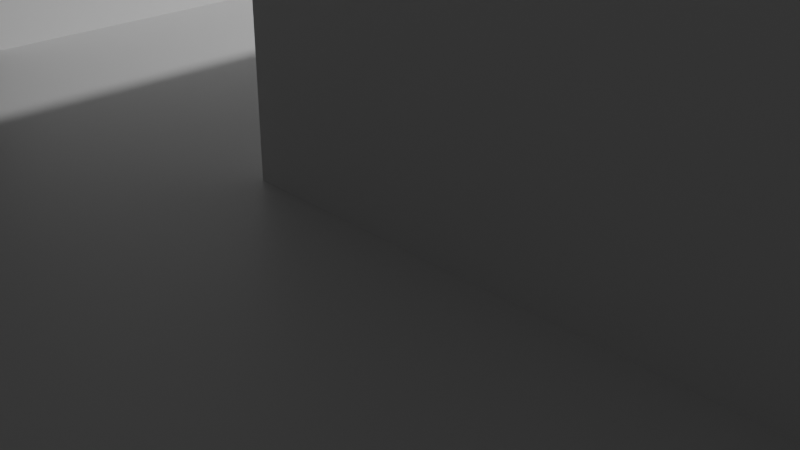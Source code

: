 # Source: first-three-widths-v001.blend  (saved by Blender 5.2.44; exported with 4.5.12 LTS)
import bpy
from mathutils import Matrix  # noqa: F401  (used for matrix-valued properties, if any)

bpy.ops.wm.read_factory_settings(use_empty=True)
scene = bpy.context.scene
scene.name = 'Scene'

# ---- collections
col_collection = bpy.data.collections.new('Collection'); scene.collection.children.link(col_collection)

# ---- materials (node trees are filled in below, after node groups)
mat_material = bpy.data.materials.new('Material')
mat_material.alpha_threshold = 0.0
mat_material.use_backface_culling_lightprobe_volume = False
mat_material.roughness = 0.5
mat_material.line_color = (0.0, 0.0, 0.0, 1.0)

# ---- material node trees
mat_material.use_nodes = True; mat_material.node_tree.nodes.clear()
_N = mat_material.node_tree.nodes; _L = mat_material.node_tree.links
n0 = _N.new('ShaderNodeOutputMaterial'); n0.name = 'Material Output'; n0.location = (200, 100)
n1 = _N.new('ShaderNodeBsdfPrincipled'); n1.name = 'Principled BSDF'; n1.location = (-200, 100)
n1.inputs[10].default_value = 0.005
_L.new(n1.outputs[0], n0.inputs[0])
n0.is_active_output = True

# ---- world
world_world = bpy.data.worlds.new('World'); scene.world = world_world
world_world.use_nodes = True; world_world.node_tree.nodes.clear()
_N = world_world.node_tree.nodes; _L = world_world.node_tree.links
n0 = _N.new('ShaderNodeOutputWorld'); n0.name = 'World Output'; n0.location = (200, 100)
n1 = _N.new('ShaderNodeBackground'); n1.name = 'Background'; n1.location = (-200, 100)
n1.inputs[0].default_value = (0.05088, 0.05088, 0.05088, 1.0)
_L.new(n1.outputs[0], n0.inputs[0])
n0.is_active_output = True
world_world.color = (0.05088, 0.05088, 0.05088)
world_world.sun_shadow_jitter_overblur = 0.0

# ---- cameras
cam_camera = bpy.data.cameras.new('Camera')
cam_camera.clip_end = 100.0
cam_camera.ortho_scale = 7.314

# ---- lights
light_light = bpy.data.lights.new('Light', 'POINT')
light_light.energy = 1000.0
light_light.shadow_soft_size = 0.1

# ---- meshes
me_cube = bpy.data.meshes.new('Cube')
me_cube.from_pydata([(48.0, 13.0, 2.0), (48.0, 13.0, -2.0), (48.0, -13.0, 2.0), (48.0, -13.0, -2.0), (-48.0, 13.0, 2.0), (-48.0, 13.0, -2.0), (-48.0, -13.0, 2.0), (-48.0, -13.0, -2.0)], [], [(0, 4, 6, 2), (3, 2, 6, 7), (7, 6, 4, 5), (5, 1, 3, 7), (1, 0, 2, 3), (5, 4, 0, 1)])
_uv = me_cube.uv_layers.new(name='UVMap')
_uv.uv.foreach_set('vector', [0.625, 0.5, 0.875, 0.5, 0.875, 0.75, 0.625, 0.75, 0.375, 0.75, 0.625, 0.75, 0.625, 1.0, 0.375, 1.0, 0.375, 0.0, 0.625, 0.0, 0.625, 0.25, 0.375, 0.25, 0.125, 0.5, 0.375, 0.5, 0.375, 0.75, 0.125, 0.75, 0.375, 0.5, 0.625, 0.5, 0.625, 0.75, 0.375, 0.75, 0.375, 0.25, 0.625, 0.25, 0.625, 0.5, 0.375, 0.5])
me_cube.materials.append(mat_material)
me_cube.use_mirror_vertex_groups = False
me_cube.update()
me_cube_001 = bpy.data.meshes.new('Cube.001')
me_cube_001.from_pydata([(-5.05, -5.05, -4.0), (-5.05, -5.05, 4.0), (-5.05, 5.05, -4.0), (-5.05, 5.05, 4.0), (5.05, -5.05, -4.0), (5.05, -5.05, 4.0), (5.05, 5.05, -4.0), (5.05, 5.05, 4.0)], [], [(0, 1, 3, 2), (2, 3, 7, 6), (6, 7, 5, 4), (4, 5, 1, 0), (2, 6, 4, 0), (7, 3, 1, 5)])
_uv = me_cube_001.uv_layers.new(name='UVMap')
_uv.uv.foreach_set('vector', [0.375, 0.0, 0.625, 0.0, 0.625, 0.25, 0.375, 0.25, 0.375, 0.25, 0.625, 0.25, 0.625, 0.5, 0.375, 0.5, 0.375, 0.5, 0.625, 0.5, 0.625, 0.75, 0.375, 0.75, 0.375, 0.75, 0.625, 0.75, 0.625, 1.0, 0.375, 1.0, 0.125, 0.5, 0.375, 0.5, 0.375, 0.75, 0.125, 0.75, 0.625, 0.5, 0.875, 0.5, 0.875, 0.75, 0.625, 0.75])
me_cube_001.update()
me_cube_002 = bpy.data.meshes.new('Cube.002')
me_cube_002.from_pydata([(-5.1, -5.1, -4.0), (-5.1, -5.1, 4.0), (-5.1, 5.1, -4.0), (-5.1, 5.1, 4.0), (5.1, -5.1, -4.0), (5.1, -5.1, 4.0), (5.1, 5.1, -4.0), (5.1, 5.1, 4.0)], [], [(0, 1, 3, 2), (2, 3, 7, 6), (6, 7, 5, 4), (4, 5, 1, 0), (2, 6, 4, 0), (7, 3, 1, 5)])
_uv = me_cube_002.uv_layers.new(name='UVMap')
_uv.uv.foreach_set('vector', [0.375, 0.0, 0.625, 0.0, 0.625, 0.25, 0.375, 0.25, 0.375, 0.25, 0.625, 0.25, 0.625, 0.5, 0.375, 0.5, 0.375, 0.5, 0.625, 0.5, 0.625, 0.75, 0.375, 0.75, 0.375, 0.75, 0.625, 0.75, 0.625, 1.0, 0.375, 1.0, 0.125, 0.5, 0.375, 0.5, 0.375, 0.75, 0.125, 0.75, 0.625, 0.5, 0.875, 0.5, 0.875, 0.75, 0.625, 0.75])
me_cube_002.update()
me_cube_003 = bpy.data.meshes.new('Cube.003')
me_cube_003.from_pydata([(-5.15, -5.15, -4.0), (-5.15, -5.15, 4.0), (-5.15, 5.15, -4.0), (-5.15, 5.15, 4.0), (5.15, -5.15, -4.0), (5.15, -5.15, 4.0), (5.15, 5.15, -4.0), (5.15, 5.15, 4.0)], [], [(0, 1, 3, 2), (2, 3, 7, 6), (6, 7, 5, 4), (4, 5, 1, 0), (2, 6, 4, 0), (7, 3, 1, 5)])
_uv = me_cube_003.uv_layers.new(name='UVMap')
_uv.uv.foreach_set('vector', [0.375, 0.0, 0.625, 0.0, 0.625, 0.25, 0.375, 0.25, 0.375, 0.25, 0.625, 0.25, 0.625, 0.5, 0.375, 0.5, 0.375, 0.5, 0.625, 0.5, 0.625, 0.75, 0.375, 0.75, 0.375, 0.75, 0.625, 0.75, 0.625, 1.0, 0.375, 1.0, 0.125, 0.5, 0.375, 0.5, 0.375, 0.75, 0.125, 0.75, 0.625, 0.5, 0.875, 0.5, 0.875, 0.75, 0.625, 0.75])
me_cube_003.update()
me_cube_004 = bpy.data.meshes.new('Cube.004')
me_cube_004.from_pydata([(-5.05, -5.05, -4.0), (-5.05, -5.05, 4.0), (-5.05, 5.05, -4.0), (-5.05, 5.05, 4.0), (5.05, -5.05, -4.0), (5.05, -5.05, 4.0), (5.05, 5.05, -4.0), (5.05, 5.05, 4.0)], [], [(0, 1, 3, 2), (2, 3, 7, 6), (6, 7, 5, 4), (4, 5, 1, 0), (2, 6, 4, 0), (7, 3, 1, 5)])
_uv = me_cube_004.uv_layers.new(name='UVMap')
_uv.uv.foreach_set('vector', [0.375, 0.0, 0.625, 0.0, 0.625, 0.25, 0.375, 0.25, 0.375, 0.25, 0.625, 0.25, 0.625, 0.5, 0.375, 0.5, 0.375, 0.5, 0.625, 0.5, 0.625, 0.75, 0.375, 0.75, 0.375, 0.75, 0.625, 0.75, 0.625, 1.0, 0.375, 1.0, 0.125, 0.5, 0.375, 0.5, 0.375, 0.75, 0.125, 0.75, 0.625, 0.5, 0.875, 0.5, 0.875, 0.75, 0.625, 0.75])
me_cube_004.update()
me_cube_005 = bpy.data.meshes.new('Cube.005')
me_cube_005.from_pydata([(-5.05, -5.05, -4.0), (-5.05, -5.05, 4.0), (-5.05, 5.05, -4.0), (-5.05, 5.05, 4.0), (5.05, -5.05, -4.0), (5.05, -5.05, 4.0), (5.05, 5.05, -4.0), (5.05, 5.05, 4.0)], [], [(0, 1, 3, 2), (2, 3, 7, 6), (6, 7, 5, 4), (4, 5, 1, 0), (2, 6, 4, 0), (7, 3, 1, 5)])
_uv = me_cube_005.uv_layers.new(name='UVMap')
_uv.uv.foreach_set('vector', [0.375, 0.0, 0.625, 0.0, 0.625, 0.25, 0.375, 0.25, 0.375, 0.25, 0.625, 0.25, 0.625, 0.5, 0.375, 0.5, 0.375, 0.5, 0.625, 0.5, 0.625, 0.75, 0.375, 0.75, 0.375, 0.75, 0.625, 0.75, 0.625, 1.0, 0.375, 1.0, 0.125, 0.5, 0.375, 0.5, 0.375, 0.75, 0.125, 0.75, 0.625, 0.5, 0.875, 0.5, 0.875, 0.75, 0.625, 0.75])
me_cube_005.update()
me_cube_006 = bpy.data.meshes.new('Cube.006')
me_cube_006.from_pydata([(-5.05, -5.05, -4.0), (-5.05, -5.05, 4.0), (-5.05, 5.05, -4.0), (-5.05, 5.05, 4.0), (5.05, -5.05, -4.0), (5.05, -5.05, 4.0), (5.05, 5.05, -4.0), (5.05, 5.05, 4.0)], [], [(0, 1, 3, 2), (2, 3, 7, 6), (6, 7, 5, 4), (4, 5, 1, 0), (2, 6, 4, 0), (7, 3, 1, 5)])
_uv = me_cube_006.uv_layers.new(name='UVMap')
_uv.uv.foreach_set('vector', [0.375, 0.0, 0.625, 0.0, 0.625, 0.25, 0.375, 0.25, 0.375, 0.25, 0.625, 0.25, 0.625, 0.5, 0.375, 0.5, 0.375, 0.5, 0.625, 0.5, 0.625, 0.75, 0.375, 0.75, 0.375, 0.75, 0.625, 0.75, 0.625, 1.0, 0.375, 1.0, 0.125, 0.5, 0.375, 0.5, 0.375, 0.75, 0.125, 0.75, 0.625, 0.5, 0.875, 0.5, 0.875, 0.75, 0.625, 0.75])
me_cube_006.update()

# ---- objects
ob_plate = bpy.data.objects.new('Plate', me_cube)
ob_light = bpy.data.objects.new('Light', light_light)
ob_camera = bpy.data.objects.new('Camera', cam_camera)
ob_cut_01 = bpy.data.objects.new('Cut_01', me_cube_001)
ob_cut_01_001 = bpy.data.objects.new('Cut_01.001', me_cube_002)
ob_cut_01_002 = bpy.data.objects.new('Cut_01.002', me_cube_003)
ob_cut_01_003 = bpy.data.objects.new('Cut_01.003', me_cube_004)
ob_cut_01_004 = bpy.data.objects.new('Cut_01.004', me_cube_005)
ob_cut_01_005 = bpy.data.objects.new('Cut_01.005', me_cube_006)

# ---- transforms, parenting, visibility, modifiers, constraints
ob_plate.location = (0.0, 0.0, 0.0)
ob_plate.lock_rotations_4d = False
ob_plate.empty_display_type = 'ARROWS'
ob_plate.lineart.crease_threshold = 0.0
ob_light.location = (4.076, 1.005, 5.904)
ob_light.rotation_euler = (0.6503, 0.05522, 1.866)
ob_light.lock_rotations_4d = False
ob_light.empty_display_type = 'ARROWS'
ob_light.color = (0.0, 0.0, 0.0, 0.0)
ob_light.lineart.crease_threshold = 0.0
ob_camera.location = (7.359, -6.926, 4.958)
ob_camera.rotation_euler = (1.109, 0.0, 0.8149)
ob_camera.lock_rotations_4d = False
ob_camera.empty_display_type = 'ARROWS'
ob_camera.color = (0.0, 0.0, 0.0, 0.0)
ob_camera.display_type = 'WIRE'
ob_camera.lineart.crease_threshold = 0.0
ob_cut_01.location = (-35.0, 2.0, 0.0)
ob_cut_01_001.location = (-21.0, 2.0, 0.0)
ob_cut_01_002.location = (-7.0, 2.0, 0.0)
ob_cut_01_003.location = (7.0, 2.0, 0.0)
ob_cut_01_004.location = (21.0, 2.0, 0.0)
ob_cut_01_005.location = (35.0, 2.0, 0.0)

# ---- collection membership
col_collection.objects.link(ob_plate)
col_collection.objects.link(ob_light)
col_collection.objects.link(ob_camera)
col_collection.objects.link(ob_cut_01)
col_collection.objects.link(ob_cut_01_001)
col_collection.objects.link(ob_cut_01_002)
col_collection.objects.link(ob_cut_01_003)
col_collection.objects.link(ob_cut_01_004)
col_collection.objects.link(ob_cut_01_005)

# ---- scene / render settings (as saved in the file)
scene.camera = ob_camera
scene.frame_start = 1; scene.frame_end = 250; scene.frame_set(1)
scene.render.engine = 'BLENDER_EEVEE_NEXT'
scene.render.bake_bias = 0.0
scene.render.bake_samples = 0
scene.render.compositor_device = 'GPU'
scene.eevee.use_volume_custom_range = False
scene.eevee.fast_gi_thickness_near = 0.1
scene.eevee.fast_gi_thickness_far = 0.0
scene.eevee.ray_tracing_options.screen_trace_thickness = 0.1
scene.unit_settings.scale_length = 0.001
bpy.context.view_layer.update()
